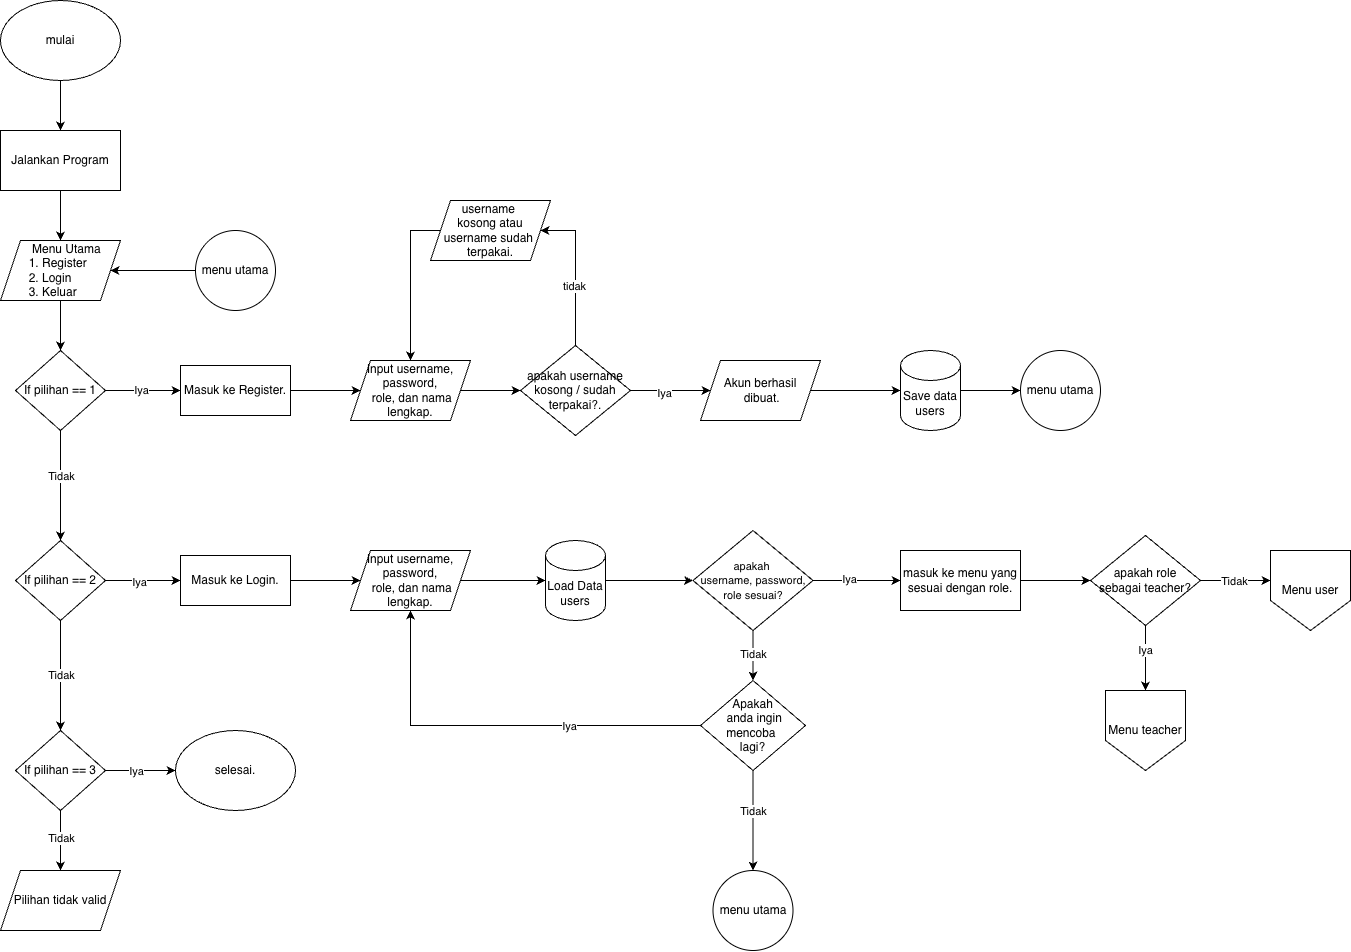

The diagram above was exported from draw.io. Its source (the exported page's mxGraphModel, read from the mxfile embedded in the PNG):
<mxGraphModel dx="1693" dy="770" grid="1" gridSize="10" guides="1" tooltips="1" connect="1" arrows="1" fold="1" page="1" pageScale="1" pageWidth="827" pageHeight="1169" math="0" shadow="0">
  <root>
    <mxCell id="0" />
    <mxCell id="1" parent="0" />
    <mxCell id="MoD8wQO5qZ1rGtra-OgL-4" value="" style="edgeStyle=orthogonalEdgeStyle;rounded=0;orthogonalLoop=1;jettySize=auto;html=1;" parent="1" source="MoD8wQO5qZ1rGtra-OgL-1" target="MoD8wQO5qZ1rGtra-OgL-2" edge="1">
      <mxGeometry relative="1" as="geometry" />
    </mxCell>
    <mxCell id="MoD8wQO5qZ1rGtra-OgL-1" value="mulai" style="ellipse;whiteSpace=wrap;html=1;" parent="1" vertex="1">
      <mxGeometry x="30" y="30" width="120" height="80" as="geometry" />
    </mxCell>
    <mxCell id="MoD8wQO5qZ1rGtra-OgL-5" value="" style="edgeStyle=orthogonalEdgeStyle;rounded=0;orthogonalLoop=1;jettySize=auto;html=1;" parent="1" source="MoD8wQO5qZ1rGtra-OgL-2" target="MoD8wQO5qZ1rGtra-OgL-3" edge="1">
      <mxGeometry relative="1" as="geometry" />
    </mxCell>
    <mxCell id="MoD8wQO5qZ1rGtra-OgL-2" value="Jalankan Program" style="rounded=0;whiteSpace=wrap;html=1;" parent="1" vertex="1">
      <mxGeometry x="30" y="160" width="120" height="60" as="geometry" />
    </mxCell>
    <mxCell id="MoD8wQO5qZ1rGtra-OgL-9" value="" style="edgeStyle=orthogonalEdgeStyle;rounded=0;orthogonalLoop=1;jettySize=auto;html=1;" parent="1" source="MoD8wQO5qZ1rGtra-OgL-3" target="MoD8wQO5qZ1rGtra-OgL-6" edge="1">
      <mxGeometry relative="1" as="geometry" />
    </mxCell>
    <mxCell id="MoD8wQO5qZ1rGtra-OgL-3" value="&amp;nbsp; &amp;nbsp; &amp;nbsp; &amp;nbsp; &amp;nbsp;Menu Utama&lt;div&gt;&amp;nbsp; &amp;nbsp; &amp;nbsp; &amp;nbsp; 1. Register&lt;/div&gt;&lt;div&gt;&amp;nbsp; &amp;nbsp; &amp;nbsp; &amp;nbsp; 2. Login&lt;/div&gt;&lt;div&gt;&amp;nbsp; &amp;nbsp; &amp;nbsp; &amp;nbsp; 3. Keluar&lt;/div&gt;" style="shape=parallelogram;perimeter=parallelogramPerimeter;whiteSpace=wrap;html=1;fixedSize=1;align=left;" parent="1" vertex="1">
      <mxGeometry x="30" y="270" width="120" height="60" as="geometry" />
    </mxCell>
    <mxCell id="MoD8wQO5qZ1rGtra-OgL-10" value="" style="edgeStyle=orthogonalEdgeStyle;rounded=0;orthogonalLoop=1;jettySize=auto;html=1;" parent="1" source="MoD8wQO5qZ1rGtra-OgL-6" target="MoD8wQO5qZ1rGtra-OgL-7" edge="1">
      <mxGeometry relative="1" as="geometry" />
    </mxCell>
    <mxCell id="MoD8wQO5qZ1rGtra-OgL-12" value="Tidak" style="edgeLabel;html=1;align=center;verticalAlign=middle;resizable=0;points=[];" parent="MoD8wQO5qZ1rGtra-OgL-10" vertex="1" connectable="0">
      <mxGeometry x="-0.1697" relative="1" as="geometry">
        <mxPoint as="offset" />
      </mxGeometry>
    </mxCell>
    <mxCell id="2rYtJsIGSm6QrEsxRHfp-2" value="" style="edgeStyle=orthogonalEdgeStyle;rounded=0;orthogonalLoop=1;jettySize=auto;html=1;" parent="1" source="MoD8wQO5qZ1rGtra-OgL-6" target="2rYtJsIGSm6QrEsxRHfp-1" edge="1">
      <mxGeometry relative="1" as="geometry" />
    </mxCell>
    <mxCell id="2rYtJsIGSm6QrEsxRHfp-3" value="Iya" style="edgeLabel;html=1;align=center;verticalAlign=middle;resizable=0;points=[];" parent="2rYtJsIGSm6QrEsxRHfp-2" vertex="1" connectable="0">
      <mxGeometry x="-0.0382" y="1" relative="1" as="geometry">
        <mxPoint as="offset" />
      </mxGeometry>
    </mxCell>
    <mxCell id="MoD8wQO5qZ1rGtra-OgL-6" value="If pilihan == 1" style="rhombus;whiteSpace=wrap;html=1;" parent="1" vertex="1">
      <mxGeometry x="45" y="380" width="90" height="80" as="geometry" />
    </mxCell>
    <mxCell id="MoD8wQO5qZ1rGtra-OgL-11" value="" style="edgeStyle=orthogonalEdgeStyle;rounded=0;orthogonalLoop=1;jettySize=auto;html=1;" parent="1" source="MoD8wQO5qZ1rGtra-OgL-7" target="MoD8wQO5qZ1rGtra-OgL-8" edge="1">
      <mxGeometry relative="1" as="geometry" />
    </mxCell>
    <mxCell id="MoD8wQO5qZ1rGtra-OgL-13" value="Tidak" style="edgeLabel;html=1;align=center;verticalAlign=middle;resizable=0;points=[];" parent="MoD8wQO5qZ1rGtra-OgL-11" vertex="1" connectable="0">
      <mxGeometry x="-0.0081" relative="1" as="geometry">
        <mxPoint as="offset" />
      </mxGeometry>
    </mxCell>
    <mxCell id="RklFFgT5wZN_eNXCz58i-8" value="" style="edgeStyle=orthogonalEdgeStyle;rounded=0;orthogonalLoop=1;jettySize=auto;html=1;" parent="1" source="MoD8wQO5qZ1rGtra-OgL-7" target="RklFFgT5wZN_eNXCz58i-7" edge="1">
      <mxGeometry relative="1" as="geometry" />
    </mxCell>
    <mxCell id="khZscAqBEZkfPj8Sl0xy-2" value="Iya" style="edgeLabel;html=1;align=center;verticalAlign=middle;resizable=0;points=[];" parent="RklFFgT5wZN_eNXCz58i-8" connectable="0" vertex="1">
      <mxGeometry x="-0.1307" y="-1" relative="1" as="geometry">
        <mxPoint as="offset" />
      </mxGeometry>
    </mxCell>
    <mxCell id="MoD8wQO5qZ1rGtra-OgL-7" value="If pilihan == 2" style="rhombus;whiteSpace=wrap;html=1;" parent="1" vertex="1">
      <mxGeometry x="45" y="570" width="90" height="80" as="geometry" />
    </mxCell>
    <mxCell id="oDeZe0Oh_WWVD1xBGZZB-3" style="edgeStyle=orthogonalEdgeStyle;rounded=0;orthogonalLoop=1;jettySize=auto;html=1;" parent="1" source="MoD8wQO5qZ1rGtra-OgL-8" target="oDeZe0Oh_WWVD1xBGZZB-2" edge="1">
      <mxGeometry relative="1" as="geometry" />
    </mxCell>
    <mxCell id="wemJJmob0Ocu-VPYfzd_-3" value="Iya" style="edgeLabel;html=1;align=center;verticalAlign=middle;resizable=0;points=[];" parent="oDeZe0Oh_WWVD1xBGZZB-3" connectable="0" vertex="1">
      <mxGeometry x="-0.1333" relative="1" as="geometry">
        <mxPoint as="offset" />
      </mxGeometry>
    </mxCell>
    <mxCell id="N8g9H6opR_zZll4ZIbLS-2" value="" style="edgeStyle=orthogonalEdgeStyle;rounded=0;orthogonalLoop=1;jettySize=auto;html=1;" parent="1" source="MoD8wQO5qZ1rGtra-OgL-8" edge="1">
      <mxGeometry relative="1" as="geometry">
        <mxPoint x="90" y="900.0000000000002" as="targetPoint" />
      </mxGeometry>
    </mxCell>
    <mxCell id="N8g9H6opR_zZll4ZIbLS-3" value="Tidak" style="edgeLabel;html=1;align=center;verticalAlign=middle;resizable=0;points=[];" parent="N8g9H6opR_zZll4ZIbLS-2" connectable="0" vertex="1">
      <mxGeometry x="-0.0928" relative="1" as="geometry">
        <mxPoint as="offset" />
      </mxGeometry>
    </mxCell>
    <mxCell id="MoD8wQO5qZ1rGtra-OgL-8" value="If pilihan == 3" style="rhombus;whiteSpace=wrap;html=1;" parent="1" vertex="1">
      <mxGeometry x="45" y="760" width="90" height="80" as="geometry" />
    </mxCell>
    <mxCell id="RklFFgT5wZN_eNXCz58i-3" value="" style="edgeStyle=orthogonalEdgeStyle;rounded=0;orthogonalLoop=1;jettySize=auto;html=1;" parent="1" source="MoD8wQO5qZ1rGtra-OgL-14" target="RklFFgT5wZN_eNXCz58i-2" edge="1">
      <mxGeometry relative="1" as="geometry" />
    </mxCell>
    <mxCell id="MoD8wQO5qZ1rGtra-OgL-14" value="Input username, password,&lt;div&gt;&amp;nbsp;role, dan nama lengkap.&lt;/div&gt;" style="shape=parallelogram;perimeter=parallelogramPerimeter;whiteSpace=wrap;html=1;fixedSize=1;" parent="1" vertex="1">
      <mxGeometry x="380" y="390" width="120" height="60" as="geometry" />
    </mxCell>
    <mxCell id="2rYtJsIGSm6QrEsxRHfp-4" value="" style="edgeStyle=orthogonalEdgeStyle;rounded=0;orthogonalLoop=1;jettySize=auto;html=1;" parent="1" source="2rYtJsIGSm6QrEsxRHfp-1" target="MoD8wQO5qZ1rGtra-OgL-14" edge="1">
      <mxGeometry relative="1" as="geometry" />
    </mxCell>
    <mxCell id="2rYtJsIGSm6QrEsxRHfp-1" value="Masuk ke Register." style="rounded=0;whiteSpace=wrap;html=1;" parent="1" vertex="1">
      <mxGeometry x="210" y="395" width="110" height="50" as="geometry" />
    </mxCell>
    <mxCell id="xnAfj3HyXhEq5rfQ3Qt5-9" value="" style="edgeStyle=orthogonalEdgeStyle;rounded=0;orthogonalLoop=1;jettySize=auto;html=1;" parent="1" source="xnAfj3HyXhEq5rfQ3Qt5-3" target="xnAfj3HyXhEq5rfQ3Qt5-6" edge="1">
      <mxGeometry relative="1" as="geometry" />
    </mxCell>
    <mxCell id="xnAfj3HyXhEq5rfQ3Qt5-3" value="Input username, password,&lt;div&gt;&amp;nbsp;role, dan nama lengkap.&lt;/div&gt;" style="shape=parallelogram;perimeter=parallelogramPerimeter;whiteSpace=wrap;html=1;fixedSize=1;" parent="1" vertex="1">
      <mxGeometry x="380" y="580" width="120" height="60" as="geometry" />
    </mxCell>
    <mxCell id="AdI7IkvGyapXGDukb9Ef-2" value="" style="edgeStyle=orthogonalEdgeStyle;rounded=0;orthogonalLoop=1;jettySize=auto;html=1;" parent="1" source="xnAfj3HyXhEq5rfQ3Qt5-6" target="AdI7IkvGyapXGDukb9Ef-1" edge="1">
      <mxGeometry relative="1" as="geometry" />
    </mxCell>
    <mxCell id="xnAfj3HyXhEq5rfQ3Qt5-6" value="Load Data&lt;div&gt;users&lt;/div&gt;" style="shape=cylinder3;whiteSpace=wrap;html=1;boundedLbl=1;backgroundOutline=1;size=15;" parent="1" vertex="1">
      <mxGeometry x="575" y="570" width="60" height="80" as="geometry" />
    </mxCell>
    <mxCell id="oDeZe0Oh_WWVD1xBGZZB-30" style="edgeStyle=orthogonalEdgeStyle;rounded=0;orthogonalLoop=1;jettySize=auto;html=1;entryX=1;entryY=0.5;entryDx=0;entryDy=0;" parent="1" source="RklFFgT5wZN_eNXCz58i-2" target="oDeZe0Oh_WWVD1xBGZZB-28" edge="1">
      <mxGeometry relative="1" as="geometry">
        <Array as="points">
          <mxPoint x="605" y="260" />
        </Array>
      </mxGeometry>
    </mxCell>
    <mxCell id="oDeZe0Oh_WWVD1xBGZZB-32" value="tidak" style="edgeLabel;html=1;align=center;verticalAlign=middle;resizable=0;points=[];" parent="oDeZe0Oh_WWVD1xBGZZB-30" connectable="0" vertex="1">
      <mxGeometry x="-0.2089" y="2" relative="1" as="geometry">
        <mxPoint as="offset" />
      </mxGeometry>
    </mxCell>
    <mxCell id="RklFFgT5wZN_eNXCz58i-2" value="apakah username kosong / sudah&lt;br&gt;terpakai?." style="rhombus;whiteSpace=wrap;html=1;" parent="1" vertex="1">
      <mxGeometry x="550" y="375" width="110" height="90" as="geometry" />
    </mxCell>
    <mxCell id="oDeZe0Oh_WWVD1xBGZZB-5" style="edgeStyle=orthogonalEdgeStyle;rounded=0;orthogonalLoop=1;jettySize=auto;html=1;" parent="1" source="RklFFgT5wZN_eNXCz58i-2" edge="1">
      <mxGeometry relative="1" as="geometry" />
    </mxCell>
    <mxCell id="oDeZe0Oh_WWVD1xBGZZB-6" value="tidak" style="edgeLabel;html=1;align=center;verticalAlign=middle;resizable=0;points=[];" parent="oDeZe0Oh_WWVD1xBGZZB-5" connectable="0" vertex="1">
      <mxGeometry x="0.0769" relative="1" as="geometry">
        <mxPoint as="offset" />
      </mxGeometry>
    </mxCell>
    <mxCell id="khZscAqBEZkfPj8Sl0xy-1" value="" style="edgeStyle=orthogonalEdgeStyle;rounded=0;orthogonalLoop=1;jettySize=auto;html=1;" parent="1" edge="1">
      <mxGeometry relative="1" as="geometry">
        <mxPoint x="840" y="610" as="sourcePoint" />
        <mxPoint x="930" y="610" as="targetPoint" />
      </mxGeometry>
    </mxCell>
    <mxCell id="khZscAqBEZkfPj8Sl0xy-5" value="Iya" style="edgeLabel;html=1;align=center;verticalAlign=middle;resizable=0;points=[];" parent="khZscAqBEZkfPj8Sl0xy-1" connectable="0" vertex="1">
      <mxGeometry x="-0.1556" y="2" relative="1" as="geometry">
        <mxPoint as="offset" />
      </mxGeometry>
    </mxCell>
    <mxCell id="khZscAqBEZkfPj8Sl0xy-4" value="" style="edgeStyle=orthogonalEdgeStyle;rounded=0;orthogonalLoop=1;jettySize=auto;html=1;" parent="1" edge="1">
      <mxGeometry relative="1" as="geometry">
        <mxPoint x="1030" y="610" as="sourcePoint" />
      </mxGeometry>
    </mxCell>
    <mxCell id="ggVn00NnRERbpUgGUF98-5" style="edgeStyle=orthogonalEdgeStyle;rounded=0;orthogonalLoop=1;jettySize=auto;html=1;" parent="1" source="RklFFgT5wZN_eNXCz58i-6" target="tlHksrIK8Vazdd9SOSmu-18" edge="1">
      <mxGeometry relative="1" as="geometry" />
    </mxCell>
    <mxCell id="RklFFgT5wZN_eNXCz58i-6" value="Akun berhasil&lt;div&gt;&amp;nbsp;dibuat.&lt;/div&gt;" style="shape=parallelogram;perimeter=parallelogramPerimeter;whiteSpace=wrap;html=1;fixedSize=1;" parent="1" vertex="1">
      <mxGeometry x="730" y="390" width="120" height="60" as="geometry" />
    </mxCell>
    <mxCell id="RklFFgT5wZN_eNXCz58i-9" value="" style="edgeStyle=orthogonalEdgeStyle;rounded=0;orthogonalLoop=1;jettySize=auto;html=1;" parent="1" source="RklFFgT5wZN_eNXCz58i-7" target="xnAfj3HyXhEq5rfQ3Qt5-3" edge="1">
      <mxGeometry relative="1" as="geometry" />
    </mxCell>
    <mxCell id="RklFFgT5wZN_eNXCz58i-7" value="Masuk ke Login." style="rounded=0;whiteSpace=wrap;html=1;" parent="1" vertex="1">
      <mxGeometry x="210" y="585" width="110" height="50" as="geometry" />
    </mxCell>
    <mxCell id="oDeZe0Oh_WWVD1xBGZZB-2" value="selesai." style="ellipse;whiteSpace=wrap;html=1;" parent="1" vertex="1">
      <mxGeometry x="205" y="760" width="120" height="80" as="geometry" />
    </mxCell>
    <mxCell id="tlHksrIK8Vazdd9SOSmu-7" value="" style="edgeStyle=orthogonalEdgeStyle;rounded=0;orthogonalLoop=1;jettySize=auto;html=1;" parent="1" source="RklFFgT5wZN_eNXCz58i-2" target="RklFFgT5wZN_eNXCz58i-6" edge="1">
      <mxGeometry relative="1" as="geometry" />
    </mxCell>
    <mxCell id="tlHksrIK8Vazdd9SOSmu-8" value="Iya" style="edgeLabel;html=1;align=center;verticalAlign=middle;resizable=0;points=[];" parent="tlHksrIK8Vazdd9SOSmu-7" connectable="0" vertex="1">
      <mxGeometry x="-0.1829" y="-2" relative="1" as="geometry">
        <mxPoint as="offset" />
      </mxGeometry>
    </mxCell>
    <mxCell id="7mRhMo6FNrpOf6d93Ece-2" value="" style="edgeStyle=orthogonalEdgeStyle;rounded=0;orthogonalLoop=1;jettySize=auto;html=1;" parent="1" source="AdI7IkvGyapXGDukb9Ef-1" target="oDeZe0Oh_WWVD1xBGZZB-13" edge="1">
      <mxGeometry relative="1" as="geometry" />
    </mxCell>
    <mxCell id="7mRhMo6FNrpOf6d93Ece-3" value="Tidak" style="edgeLabel;html=1;align=center;verticalAlign=middle;resizable=0;points=[];" parent="7mRhMo6FNrpOf6d93Ece-2" connectable="0" vertex="1">
      <mxGeometry x="-0.0783" relative="1" as="geometry">
        <mxPoint as="offset" />
      </mxGeometry>
    </mxCell>
    <mxCell id="AdI7IkvGyapXGDukb9Ef-1" value="&lt;font style=&quot;font-size: 11px;&quot;&gt;apakah&amp;nbsp;&lt;/font&gt;&lt;div&gt;&lt;font style=&quot;font-size: 11px;&quot;&gt;username, password, role sesuai?&lt;/font&gt;&lt;/div&gt;" style="rhombus;whiteSpace=wrap;html=1;" parent="1" vertex="1">
      <mxGeometry x="722.5" y="560" width="120" height="100" as="geometry" />
    </mxCell>
    <mxCell id="ggVn00NnRERbpUgGUF98-6" style="edgeStyle=orthogonalEdgeStyle;rounded=0;orthogonalLoop=1;jettySize=auto;html=1;" parent="1" source="tlHksrIK8Vazdd9SOSmu-18" target="rh4TrAlh5MlwEk3DJpbn-5" edge="1">
      <mxGeometry relative="1" as="geometry" />
    </mxCell>
    <mxCell id="tlHksrIK8Vazdd9SOSmu-18" value="Save data&lt;div&gt;users&lt;/div&gt;" style="shape=cylinder3;whiteSpace=wrap;html=1;boundedLbl=1;backgroundOutline=1;size=15;" parent="1" vertex="1">
      <mxGeometry x="930" y="380" width="60" height="80" as="geometry" />
    </mxCell>
    <mxCell id="oDeZe0Oh_WWVD1xBGZZB-17" style="edgeStyle=orthogonalEdgeStyle;rounded=0;orthogonalLoop=1;jettySize=auto;html=1;entryX=0.5;entryY=1;entryDx=0;entryDy=0;" parent="1" source="oDeZe0Oh_WWVD1xBGZZB-13" target="xnAfj3HyXhEq5rfQ3Qt5-3" edge="1">
      <mxGeometry relative="1" as="geometry" />
    </mxCell>
    <mxCell id="wemJJmob0Ocu-VPYfzd_-4" value="Iya" style="edgeLabel;html=1;align=center;verticalAlign=middle;resizable=0;points=[];" parent="oDeZe0Oh_WWVD1xBGZZB-17" connectable="0" vertex="1">
      <mxGeometry x="-0.3506" relative="1" as="geometry">
        <mxPoint as="offset" />
      </mxGeometry>
    </mxCell>
    <mxCell id="oDeZe0Oh_WWVD1xBGZZB-22" style="edgeStyle=orthogonalEdgeStyle;rounded=0;orthogonalLoop=1;jettySize=auto;html=1;" parent="1" source="oDeZe0Oh_WWVD1xBGZZB-13" target="oDeZe0Oh_WWVD1xBGZZB-20" edge="1">
      <mxGeometry relative="1" as="geometry" />
    </mxCell>
    <mxCell id="wemJJmob0Ocu-VPYfzd_-6" value="Tidak" style="edgeLabel;html=1;align=center;verticalAlign=middle;resizable=0;points=[];" parent="oDeZe0Oh_WWVD1xBGZZB-22" connectable="0" vertex="1">
      <mxGeometry x="-0.2" relative="1" as="geometry">
        <mxPoint as="offset" />
      </mxGeometry>
    </mxCell>
    <mxCell id="oDeZe0Oh_WWVD1xBGZZB-13" value="Apakah&lt;div&gt;&amp;nbsp;anda ingin mencoba&amp;nbsp;&lt;/div&gt;&lt;div&gt;lagi?&lt;/div&gt;" style="rhombus;whiteSpace=wrap;html=1;" parent="1" vertex="1">
      <mxGeometry x="730" y="710" width="105" height="90" as="geometry" />
    </mxCell>
    <mxCell id="oDeZe0Oh_WWVD1xBGZZB-20" value="menu utama" style="ellipse;whiteSpace=wrap;html=1;aspect=fixed;" parent="1" vertex="1">
      <mxGeometry x="742.5" y="900" width="80" height="80" as="geometry" />
    </mxCell>
    <mxCell id="oDeZe0Oh_WWVD1xBGZZB-31" style="edgeStyle=orthogonalEdgeStyle;rounded=0;orthogonalLoop=1;jettySize=auto;html=1;" parent="1" source="oDeZe0Oh_WWVD1xBGZZB-28" target="MoD8wQO5qZ1rGtra-OgL-14" edge="1">
      <mxGeometry relative="1" as="geometry">
        <Array as="points">
          <mxPoint x="440" y="260" />
        </Array>
      </mxGeometry>
    </mxCell>
    <mxCell id="oDeZe0Oh_WWVD1xBGZZB-28" value="username&amp;nbsp;&lt;div&gt;kosong atau&lt;br&gt;username sudah&amp;nbsp;&lt;br&gt;terpakai.&lt;/div&gt;" style="shape=parallelogram;perimeter=parallelogramPerimeter;whiteSpace=wrap;html=1;fixedSize=1;" parent="1" vertex="1">
      <mxGeometry x="460" y="230" width="120" height="60" as="geometry" />
    </mxCell>
    <mxCell id="oDeZe0Oh_WWVD1xBGZZB-38" style="edgeStyle=orthogonalEdgeStyle;rounded=0;orthogonalLoop=1;jettySize=auto;html=1;entryX=0;entryY=0.5;entryDx=0;entryDy=0;" parent="1" source="oDeZe0Oh_WWVD1xBGZZB-35" target="oDeZe0Oh_WWVD1xBGZZB-37" edge="1">
      <mxGeometry relative="1" as="geometry" />
    </mxCell>
    <mxCell id="oDeZe0Oh_WWVD1xBGZZB-35" value="masuk ke menu yang&lt;br&gt;sesuai dengan role." style="rounded=0;whiteSpace=wrap;html=1;" parent="1" vertex="1">
      <mxGeometry x="930" y="580" width="120" height="60" as="geometry" />
    </mxCell>
    <mxCell id="oDeZe0Oh_WWVD1xBGZZB-40" style="edgeStyle=orthogonalEdgeStyle;rounded=0;orthogonalLoop=1;jettySize=auto;html=1;entryX=0;entryY=0.5;entryDx=0;entryDy=0;" parent="1" source="oDeZe0Oh_WWVD1xBGZZB-37" edge="1">
      <mxGeometry relative="1" as="geometry">
        <mxPoint x="1300" y="610" as="targetPoint" />
      </mxGeometry>
    </mxCell>
    <mxCell id="wemJJmob0Ocu-VPYfzd_-10" value="Tidak" style="edgeLabel;html=1;align=center;verticalAlign=middle;resizable=0;points=[];" parent="oDeZe0Oh_WWVD1xBGZZB-40" connectable="0" vertex="1">
      <mxGeometry x="-0.08" y="-1" relative="1" as="geometry">
        <mxPoint y="-1" as="offset" />
      </mxGeometry>
    </mxCell>
    <mxCell id="oDeZe0Oh_WWVD1xBGZZB-46" style="edgeStyle=orthogonalEdgeStyle;rounded=0;orthogonalLoop=1;jettySize=auto;html=1;entryX=0.5;entryY=0;entryDx=0;entryDy=0;" parent="1" source="oDeZe0Oh_WWVD1xBGZZB-37" target="oDeZe0Oh_WWVD1xBGZZB-45" edge="1">
      <mxGeometry relative="1" as="geometry" />
    </mxCell>
    <mxCell id="CkLBfQSNQUn0PJkrBUdk-1" value="Iya" style="edgeLabel;html=1;align=center;verticalAlign=middle;resizable=0;points=[];" parent="oDeZe0Oh_WWVD1xBGZZB-46" connectable="0" vertex="1">
      <mxGeometry x="-0.2369" y="-1" relative="1" as="geometry">
        <mxPoint as="offset" />
      </mxGeometry>
    </mxCell>
    <mxCell id="oDeZe0Oh_WWVD1xBGZZB-37" value="&lt;div&gt;apakah role&lt;/div&gt;sebagai teacher?" style="rhombus;whiteSpace=wrap;html=1;" parent="1" vertex="1">
      <mxGeometry x="1120" y="565" width="110" height="90" as="geometry" />
    </mxCell>
    <mxCell id="oDeZe0Oh_WWVD1xBGZZB-45" value="Menu teacher" style="shape=offPageConnector;whiteSpace=wrap;html=1;" parent="1" vertex="1">
      <mxGeometry x="1135" y="720" width="80" height="80" as="geometry" />
    </mxCell>
    <mxCell id="wemJJmob0Ocu-VPYfzd_-12" value="Menu user" style="shape=offPageConnector;whiteSpace=wrap;html=1;" parent="1" vertex="1">
      <mxGeometry x="1300" y="580" width="80" height="80" as="geometry" />
    </mxCell>
    <mxCell id="7mRhMo6FNrpOf6d93Ece-5" style="edgeStyle=orthogonalEdgeStyle;rounded=0;orthogonalLoop=1;jettySize=auto;html=1;" parent="1" source="7mRhMo6FNrpOf6d93Ece-4" target="MoD8wQO5qZ1rGtra-OgL-3" edge="1">
      <mxGeometry relative="1" as="geometry" />
    </mxCell>
    <mxCell id="7mRhMo6FNrpOf6d93Ece-4" value="menu utama" style="ellipse;whiteSpace=wrap;html=1;aspect=fixed;" parent="1" vertex="1">
      <mxGeometry x="225" y="260" width="80" height="80" as="geometry" />
    </mxCell>
    <mxCell id="rh4TrAlh5MlwEk3DJpbn-5" value="menu utama" style="ellipse;whiteSpace=wrap;html=1;aspect=fixed;" parent="1" vertex="1">
      <mxGeometry x="1050" y="380" width="80" height="80" as="geometry" />
    </mxCell>
    <mxCell id="rh4TrAlh5MlwEk3DJpbn-7" value="Pilihan tidak valid" style="shape=parallelogram;perimeter=parallelogramPerimeter;whiteSpace=wrap;html=1;fixedSize=1;" parent="1" vertex="1">
      <mxGeometry x="30" y="900" width="120" height="60" as="geometry" />
    </mxCell>
  </root>
</mxGraphModel>